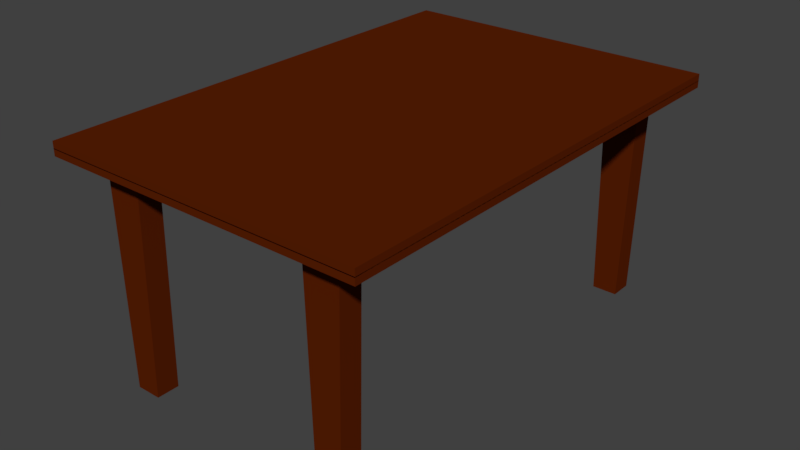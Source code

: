 # Source: table_1.blend  (saved by Blender 2.78.0; exported with 4.5.12 LTS)
import bpy
from mathutils import Matrix  # noqa: F401  (used for matrix-valued properties, if any)

bpy.ops.wm.read_factory_settings(use_empty=True)
scene = bpy.context.scene
scene.name = 'Scene'

# ---- collections
col_collection_1 = bpy.data.collections.new('Collection 1'); scene.collection.children.link(col_collection_1)

# ---- images (referenced by path relative to the original .blend; pixels are not part of the script)
import os
ASSET_DIR = os.environ.get("B2B_ASSET_DIR", "")  # directory of the original .blend (textures are referenced by path, not embedded)
HERE = os.path.dirname(os.path.abspath(__file__))  # packed textures are extracted next to this script under _unpacked/

def load_image(name, relpath, width, height, colorspace="sRGB"):
    """Load a texture the original file referenced (path relative to the .blend, or extracted next to this script)."""
    p = next((c for c in (os.path.join(HERE, relpath), os.path.join(ASSET_DIR, relpath)) if relpath and os.path.exists(c)), "")
    if p:
        img = bpy.data.images.load(p, check_existing=True)
        img.name = name
    else:  # same state as the original file: an image datablock whose file is absent (Cycles renders it pink)
        img = bpy.data.images.new(name, width, height)
        img.source = "FILE"
        img.filepath = "//" + (relpath or name)
    img.colorspace_settings.name = colorspace
    return img
img_table_1 = load_image('table_1', 'table_1.png', 1024, 1024, 'sRGB')

# ---- materials (node trees are filled in below, after node groups)
mat_table = bpy.data.materials.new('table')
mat_table.alpha_threshold = 0.0
mat_table.use_transparent_shadow = False
mat_table.diffuse_color = (0.1025, 0.0141, 0.001053, 1.0)
mat_table.roughness = 0.5
mat_table.line_color = (0.0, 0.0, 0.0, 1.0)

# ---- material node trees

# ---- world
world_world = bpy.data.worlds.new('World'); scene.world = world_world
world_world.color = (0.05088, 0.05088, 0.05088)
world_world.use_sun_shadow = False
world_world.sun_shadow_jitter_overblur = 0.0
world_world.cycles.sampling_method = 'MANUAL'

# ---- meshes
me_cube_001 = bpy.data.meshes.new('Cube.001')
me_cube_001.from_pydata([(0.08466, -3.04, -2.024), (0.08466, 2.935, -2.024), (0.08466, 2.935, -0.4541), (-0.004422, 2.935, -2.024), (0.08466, 2.681, -1.127), (0.08466, 2.681, -1.576), (0.08466, -2.742, -1.127), (0.08466, -2.742, -1.576), (0.08466, 0.6562, -2.024), (0.08466, 2.396, -1.576), (0.08466, -2.457, -1.576), (2.827, 2.681, -1.197), (2.827, 2.681, -1.514), (2.827, -2.742, -1.197), (2.827, -2.742, -1.514), (2.827, -2.457, -1.514), (2.827, -2.457, -1.197), (2.827, 2.396, -1.514), (2.827, 2.396, -1.197), (0.004422, 2.935, -2.024), (-0.08466, -3.04, -2.024), (-0.08466, 2.935, -2.024), (0.004422, -3.04, -2.024), (0.004422, 2.935, -0.005468), (0.004422, -3.04, 2.024), (-0.08466, -3.04, 2.024), (-0.08466, 2.935, -0.005468), (0.08466, 2.935, -0.005468), (0.08466, -3.04, 2.024), (-0.004422, -3.04, -2.024), (-0.004422, 2.935, -0.005468), (0.08466, 2.396, -1.127), (0.08466, -2.457, -1.127), (0.08466, 2.935, 0.4541), (-0.004422, 2.935, 2.024), (0.08466, 2.396, 1.127), (0.08466, 2.681, 1.127), (0.08466, 2.681, 1.576), (0.08466, -2.742, 1.576), (0.08466, 2.935, 2.024), (-0.004422, -3.04, 2.024), (0.08466, 2.396, 1.576), (0.08466, -2.457, 1.576), (0.08466, -2.457, 1.127), (0.08466, -2.742, 1.127), (2.827, 2.681, 1.197), (2.827, 2.681, 1.514), (2.827, -2.742, 1.197), (2.827, -2.742, 1.514), (2.827, -2.457, 1.514), (2.827, -2.457, 1.197), (2.827, 2.396, 1.514), (2.827, 2.396, 1.197), (0.004422, 2.935, 2.024), (-0.08466, 2.935, 2.024), (0.004422, 2.935, 0.005468), (-0.08466, 2.935, 0.005468), (0.08466, 2.935, 0.005468), (-0.004422, 2.935, 0.005468)], [], [(1, 4, 5), (2, 4, 1), (6, 28, 7), (32, 28, 6), (10, 0, 8), (8, 29, 3), (22, 21, 19), (20, 26, 21), (27, 31, 2), (36, 33, 39), (28, 44, 38), (28, 32, 44), (43, 31, 35), (44, 32, 43), (39, 43, 41), (39, 42, 43), (28, 42, 39), (40, 39, 34), (54, 20, 25), (54, 24, 53), (56, 20, 54), (31, 57, 33), (23, 30, 27), (55, 58, 56), (20, 56, 26), (10, 7, 0), (2, 31, 4), (0, 28, 29), (7, 28, 0), (3, 2, 1), (9, 31, 8), (31, 32, 8), (8, 32, 10), (1, 8, 3), (8, 0, 29), (10, 32, 16, 15), (22, 20, 21), (28, 38, 42), (39, 37, 36), (36, 35, 33), (35, 31, 33), (40, 29, 28), (39, 33, 34), (43, 32, 31), (41, 43, 35), (39, 41, 37), (40, 28, 39), (54, 25, 24), (23, 26, 30), (55, 57, 58), (27, 57, 31), (9, 8, 1, 5), (13, 14, 15, 16), (12, 11, 18, 17), (5, 4, 11, 12), (7, 14, 13, 6), (15, 14, 7, 10), (13, 16, 32, 6), (12, 17, 9, 5), (9, 17, 18, 31), (24, 25, 20, 22), (26, 23, 19, 21), (30, 27, 2, 3), (52, 35, 36, 45), (42, 49, 50, 43), (47, 50, 49, 48), (18, 11, 4, 31), (46, 51, 52, 45), (37, 46, 45, 36), (47, 48, 38, 44), (48, 49, 42, 38), (47, 44, 43, 50), (46, 37, 41, 51), (52, 51, 41, 35), (56, 54, 53, 55), (33, 57, 58, 34), (56, 58, 30, 26), (57, 27, 30, 58)])
_uv = me_cube_001.uv_layers.new(name='UVMap')
_uv.uv.foreach_set('vector', [0.442, 0.6854, 0.344, 0.6563, 0.393, 0.6563, 0.2706, 0.6854, 0.344, 0.6563, 0.442, 0.6854, 0.344, 0.03412, 0.0, 1.094e-07, 0.393, 0.03412, 0.344, 0.06687, 0.0, 1.094e-07, 0.344, 0.03412, 0.393, 0.06687, 0.442, 0.0, 0.442, 0.424, 0.9708, 0.2614, 0.9611, 0.6854, 0.9611, 0.0, 0.9514, 2.735e-08, 0.9611, 0.6854, 0.9514, 0.6854, 0.8839, 0.6854, 0.6635, 2.735e-08, 0.8839, 0.0, 0.2216, 0.6854, 0.344, 0.6235, 0.2706, 0.6854, 0.09795, 0.6563, 0.1714, 0.6854, 2.082e-07, 0.6854, 0.0, 1.094e-07, 0.09795, 0.03412, 0.04897, 0.03412, 0.0, 1.094e-07, 0.344, 0.06687, 0.09795, 0.03412, 0.09795, 0.06687, 0.344, 0.6235, 0.09795, 0.6235, 0.09795, 0.03412, 0.344, 0.06687, 0.09795, 0.06687, 2.082e-07, 0.6854, 0.09795, 0.06687, 0.04897, 0.6235, 2.082e-07, 0.6854, 0.04897, 0.06687, 0.09795, 0.06687, 0.0, 1.094e-07, 0.04897, 0.06687, 2.082e-07, 0.6854, 0.9708, 2.735e-08, 0.9806, 0.6854, 0.9708, 0.6854, 0.442, 5.47e-08, 0.8839, 0.6854, 0.442, 0.6854, 0.9806, 0.6854, 0.9903, 0.0, 0.9903, 0.6854, 0.6623, 2.735e-08, 0.8839, 0.6854, 0.442, 5.47e-08, 0.344, 0.6235, 0.2204, 0.6854, 0.1714, 0.6854, 0.0, 0.0, 0.0, 0.0, 0.0, 0.0, 0.0, 0.0, 0.0, 0.0, 0.0, 0.0, 0.8839, 0.6854, 0.6623, 2.735e-08, 0.6635, 2.735e-08, 0.393, 0.06687, 0.393, 0.03412, 0.442, 0.0, 0.2706, 0.6854, 0.344, 0.6235, 0.344, 0.6563, 0.9329, 0.929, 0.9329, 0.4645, 0.9426, 0.929, 0.393, 0.03412, 0.0, 1.094e-07, 0.442, 0.0, 0.9417, 0.4645, 0.9514, 0.2843, 0.9514, 0.4645, 0.393, 0.6235, 0.344, 0.6235, 0.442, 0.424, 0.344, 0.6235, 0.344, 0.06687, 0.442, 0.424, 0.442, 0.424, 0.344, 0.06687, 0.393, 0.06687, 0.9708, 0.0, 0.9708, 0.2614, 0.9611, 0.0, 0.9708, 0.2614, 0.9708, 0.6854, 0.9611, 0.6854, 0.0, 0.6854, 0.04897, 0.6854, 0.04135, 0.9999, 0.006715, 0.9999, 0.9514, 2.735e-08, 0.9611, 0.0, 0.9611, 0.6854, 0.0, 1.094e-07, 0.04897, 0.03412, 0.04897, 0.06687, 2.082e-07, 0.6854, 0.04897, 0.6563, 0.09795, 0.6563, 0.09795, 0.6563, 0.09795, 0.6235, 0.1714, 0.6854, 0.09795, 0.6235, 0.344, 0.6235, 0.1714, 0.6854, 0.9426, 0.4645, 0.9426, 0.929, 0.9329, 0.4645, 0.9514, 0.0, 0.9514, 0.1802, 0.9417, 0.0, 0.09795, 0.06687, 0.344, 0.06687, 0.344, 0.6235, 0.04897, 0.6235, 0.09795, 0.06687, 0.09795, 0.6235, 2.082e-07, 0.6854, 0.04897, 0.6235, 0.04897, 0.6563, 0.9708, 2.735e-08, 0.9806, 0.0, 0.9806, 0.6854, 0.9806, 0.6854, 0.9806, 0.0, 0.9903, 0.0, 0.0, 0.0, 0.0, 0.0, 0.0, 0.0, 0.0, 0.0, 0.0, 0.0, 0.0, 0.0, 0.2216, 0.6854, 0.2204, 0.6854, 0.344, 0.6235, 0.393, 0.6235, 0.442, 0.424, 0.442, 0.6854, 0.393, 0.6563, 0.6382, 0.6854, 0.6382, 0.7218, 0.607, 0.7218, 0.607, 0.6854, 0.5759, 0.6854, 0.5759, 0.7218, 0.5447, 0.7218, 0.5447, 0.6854, 0.8839, 0.6291, 0.9329, 0.6291, 0.9253, 0.9436, 0.8906, 0.9436, 0.1469, 0.9999, 0.1536, 0.6854, 0.1883, 0.6854, 0.1959, 0.9999, 0.463, 0.6854, 0.4941, 0.6854, 0.4941, 1.0, 0.463, 1.0, 0.276, 0.6854, 0.3072, 0.6854, 0.3072, 1.0, 0.276, 1.0, 0.4318, 0.6854, 0.463, 0.6854, 0.463, 1.0, 0.4318, 1.0, 0.09795, 0.6854, 0.09123, 0.9999, 0.0566, 0.9999, 0.04897, 0.6854, 0.9903, 0.0, 1.0, 0.0, 1.0, 0.4645, 0.9903, 0.4645, 0.4941, 0.6854, 0.5038, 0.6854, 0.5038, 0.917, 0.4941, 0.917, 0.9417, 0.2329, 0.9514, 0.2329, 0.9514, 0.2843, 0.9417, 0.4645, 0.3695, 0.6854, 0.3695, 1.0, 0.3383, 1.0, 0.3383, 0.6854, 0.9329, 0.0, 0.9262, 0.3145, 0.8915, 0.3145, 0.8839, 4.445e-08, 0.5759, 0.6854, 0.607, 0.6854, 0.607, 0.7218, 0.5759, 0.7218, 0.2449, 0.6854, 0.276, 0.6854, 0.276, 1.0, 0.2449, 1.0, 0.5136, 0.6854, 0.5447, 0.6854, 0.5447, 0.7218, 0.5136, 0.7218, 0.9329, 0.3145, 0.9262, 0.6291, 0.8915, 0.6291, 0.8839, 0.3145, 0.2035, 0.6854, 0.2382, 0.6854, 0.2449, 0.9999, 0.1959, 0.9999, 0.3695, 0.6854, 0.4006, 0.6854, 0.4006, 1.0, 0.3695, 1.0, 0.3383, 0.6854, 0.3383, 1.0, 0.3072, 1.0, 0.3072, 0.6854, 0.4318, 0.6854, 0.4318, 1.0, 0.4006, 1.0, 0.4006, 0.6854, 0.1393, 0.9999, 0.1047, 0.9999, 0.09795, 0.6854, 0.1469, 0.6854, 0.5038, 0.917, 0.5038, 0.6854, 0.5136, 0.6854, 0.5136, 0.917, 0.9514, 0.1802, 0.9514, 0.2316, 0.9417, 0.2316, 0.9417, 0.0, 0.9329, 0.2316, 0.9417, 0.2316, 0.9417, 0.2329, 0.9329, 0.2329, 0.9514, 0.2316, 0.9514, 0.2329, 0.9417, 0.2329, 0.9417, 0.2316])
me_cube_001.materials.append(mat_table)
me_cube_001.use_remesh_preserve_volume = False
me_cube_001.use_remesh_preserve_attributes = False
me_cube_001.use_mirror_vertex_groups = False
me_cube_001.update()

# ---- objects
ob_cube = bpy.data.objects.new('Cube', me_cube_001)

# ---- transforms, parenting, visibility, modifiers, constraints
ob_cube.location = (0.0, 0.0, 0.0)
ob_cube.rotation_euler = (0.0, 1.571, 0.0)
ob_cube.lineart.crease_threshold = 0.0

# ---- collection membership
col_collection_1.objects.link(ob_cube)

# ---- scene / render settings (as saved in the file)
scene.frame_start = 1; scene.frame_end = 250; scene.frame_set(141)
scene.render.engine = 'BLENDER_EEVEE_NEXT'
scene.render.resolution_percentage = 50
scene.render.dither_intensity = 0.0
scene.render.bake_margin = 64
scene.cycles.use_denoising = False
scene.cycles.samples = 128
scene.cycles.sampling_pattern = 'TABULATED_SOBOL'
scene.cycles.light_sampling_threshold = 0.0
scene.cycles.use_adaptive_sampling = False
scene.cycles.use_light_tree = False
scene.cycles.blur_glossy = 0.0
scene.cycles.sample_clamp_indirect = 0.0
scene.cycles.bake_type = 'DIFFUSE'
scene.view_settings.view_transform = 'Standard'
bpy.context.view_layer.update()

# ---- added for rendering (the .blend has no active camera and no usable light): camera, sun
cam_auto = bpy.data.cameras.new('AutoCamera')
cam_auto.lens = 50.0
cam_auto.sensor_width = 36.0
cam_auto.clip_end = 1000.0
ob_auto_camera = bpy.data.objects.new('AutoCamera', cam_auto)
scene.collection.objects.link(ob_auto_camera)
ob_auto_camera.location = (7.20026, -8.69265, 4.38926)
ob_auto_camera.rotation_euler = (1.09748, -7.21219e-08, 0.694738)
scene.camera = ob_auto_camera
light_auto_sun = bpy.data.lights.new('AutoSun', 'SUN')
light_auto_sun.energy = 3.0
light_auto_sun.angle = 0.0523599
ob_auto_sun = bpy.data.objects.new('AutoSun', light_auto_sun)
scene.collection.objects.link(ob_auto_sun)
ob_auto_sun.rotation_euler = (0.872665, 0.174533, 0.523599)
bpy.context.view_layer.update()
